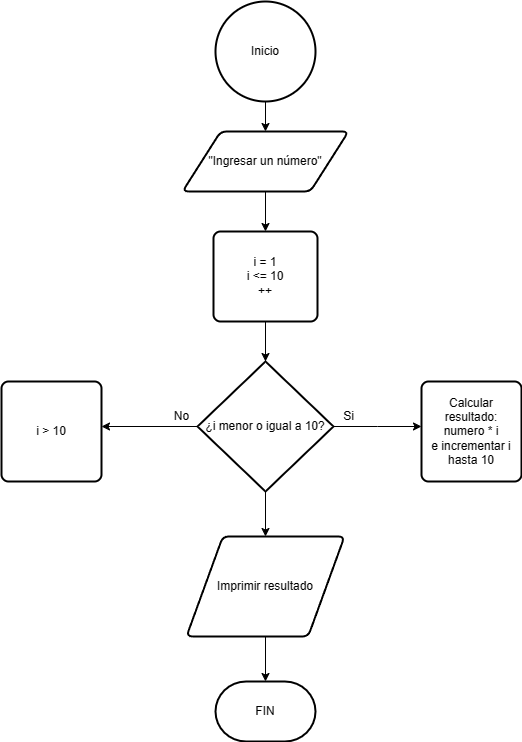

The diagram above was exported from draw.io. Its source (the exported page's mxGraphModel, read from the mxfile embedded in the PNG):
<mxGraphModel dx="1386" dy="785" grid="1" gridSize="10" guides="1" tooltips="1" connect="1" arrows="1" fold="1" page="1" pageScale="1" pageWidth="827" pageHeight="1169" math="0" shadow="0">
  <root>
    <mxCell id="0" />
    <mxCell id="1" parent="0" />
    <mxCell id="728x_cg_2tAb_yxqIKYw-3" style="edgeStyle=orthogonalEdgeStyle;rounded=0;orthogonalLoop=1;jettySize=auto;html=1;" edge="1" parent="1" source="728x_cg_2tAb_yxqIKYw-2" target="728x_cg_2tAb_yxqIKYw-4">
      <mxGeometry relative="1" as="geometry">
        <mxPoint x="414" y="200" as="targetPoint" />
      </mxGeometry>
    </mxCell>
    <mxCell id="728x_cg_2tAb_yxqIKYw-2" value="Inicio" style="strokeWidth=2;html=1;shape=mxgraph.flowchart.start_2;whiteSpace=wrap;" vertex="1" parent="1">
      <mxGeometry x="364" y="50" width="100" height="100" as="geometry" />
    </mxCell>
    <mxCell id="728x_cg_2tAb_yxqIKYw-5" style="edgeStyle=orthogonalEdgeStyle;rounded=0;orthogonalLoop=1;jettySize=auto;html=1;" edge="1" parent="1" source="728x_cg_2tAb_yxqIKYw-4" target="728x_cg_2tAb_yxqIKYw-6">
      <mxGeometry relative="1" as="geometry">
        <mxPoint x="414" y="270" as="targetPoint" />
      </mxGeometry>
    </mxCell>
    <mxCell id="728x_cg_2tAb_yxqIKYw-4" value="&quot;Ingresar un número&quot;" style="shape=parallelogram;html=1;strokeWidth=2;perimeter=parallelogramPerimeter;whiteSpace=wrap;rounded=1;arcSize=12;size=0.23;" vertex="1" parent="1">
      <mxGeometry x="331" y="180" width="166" height="60" as="geometry" />
    </mxCell>
    <mxCell id="728x_cg_2tAb_yxqIKYw-7" style="edgeStyle=orthogonalEdgeStyle;rounded=0;orthogonalLoop=1;jettySize=auto;html=1;" edge="1" parent="1" source="728x_cg_2tAb_yxqIKYw-6" target="728x_cg_2tAb_yxqIKYw-8">
      <mxGeometry relative="1" as="geometry">
        <mxPoint x="410" y="420" as="targetPoint" />
      </mxGeometry>
    </mxCell>
    <mxCell id="728x_cg_2tAb_yxqIKYw-6" value="i = 1&lt;br&gt;i &amp;lt;= 10&lt;br&gt;++" style="rounded=1;whiteSpace=wrap;html=1;absoluteArcSize=1;arcSize=14;strokeWidth=2;" vertex="1" parent="1">
      <mxGeometry x="362" y="280" width="104" height="90" as="geometry" />
    </mxCell>
    <mxCell id="728x_cg_2tAb_yxqIKYw-9" style="edgeStyle=orthogonalEdgeStyle;rounded=0;orthogonalLoop=1;jettySize=auto;html=1;" edge="1" parent="1" source="728x_cg_2tAb_yxqIKYw-8">
      <mxGeometry relative="1" as="geometry">
        <mxPoint x="570" y="475" as="targetPoint" />
      </mxGeometry>
    </mxCell>
    <mxCell id="728x_cg_2tAb_yxqIKYw-11" style="edgeStyle=orthogonalEdgeStyle;rounded=0;orthogonalLoop=1;jettySize=auto;html=1;" edge="1" parent="1" source="728x_cg_2tAb_yxqIKYw-8">
      <mxGeometry relative="1" as="geometry">
        <mxPoint x="250" y="475" as="targetPoint" />
      </mxGeometry>
    </mxCell>
    <mxCell id="728x_cg_2tAb_yxqIKYw-15" style="edgeStyle=orthogonalEdgeStyle;rounded=0;orthogonalLoop=1;jettySize=auto;html=1;" edge="1" parent="1" source="728x_cg_2tAb_yxqIKYw-8">
      <mxGeometry relative="1" as="geometry">
        <mxPoint x="414" y="470" as="targetPoint" />
      </mxGeometry>
    </mxCell>
    <mxCell id="728x_cg_2tAb_yxqIKYw-18" style="edgeStyle=orthogonalEdgeStyle;rounded=0;orthogonalLoop=1;jettySize=auto;html=1;entryX=0.5;entryY=0;entryDx=0;entryDy=0;" edge="1" parent="1" source="728x_cg_2tAb_yxqIKYw-8" target="728x_cg_2tAb_yxqIKYw-19">
      <mxGeometry relative="1" as="geometry">
        <mxPoint x="414" y="585" as="targetPoint" />
      </mxGeometry>
    </mxCell>
    <mxCell id="728x_cg_2tAb_yxqIKYw-8" value="¿i menor o igual a 10?" style="strokeWidth=2;html=1;shape=mxgraph.flowchart.decision;whiteSpace=wrap;" vertex="1" parent="1">
      <mxGeometry x="346" y="410" width="136" height="130" as="geometry" />
    </mxCell>
    <mxCell id="728x_cg_2tAb_yxqIKYw-10" value="Si" style="text;html=1;align=center;verticalAlign=middle;resizable=0;points=[];autosize=1;strokeColor=none;fillColor=none;" vertex="1" parent="1">
      <mxGeometry x="482" y="450" width="30" height="30" as="geometry" />
    </mxCell>
    <mxCell id="728x_cg_2tAb_yxqIKYw-12" value="No" style="text;html=1;align=center;verticalAlign=middle;resizable=0;points=[];autosize=1;strokeColor=none;fillColor=none;" vertex="1" parent="1">
      <mxGeometry x="310" y="450" width="40" height="30" as="geometry" />
    </mxCell>
    <mxCell id="728x_cg_2tAb_yxqIKYw-13" value="Calcular resultado:&lt;br&gt;numero * i&lt;br&gt;e incrementar i hasta 10" style="rounded=1;whiteSpace=wrap;html=1;absoluteArcSize=1;arcSize=14;strokeWidth=2;" vertex="1" parent="1">
      <mxGeometry x="570" y="430" width="100" height="100" as="geometry" />
    </mxCell>
    <mxCell id="728x_cg_2tAb_yxqIKYw-14" value="i &amp;gt; 10" style="rounded=1;whiteSpace=wrap;html=1;absoluteArcSize=1;arcSize=14;strokeWidth=2;" vertex="1" parent="1">
      <mxGeometry x="150" y="430" width="100" height="100" as="geometry" />
    </mxCell>
    <mxCell id="728x_cg_2tAb_yxqIKYw-20" style="edgeStyle=orthogonalEdgeStyle;rounded=0;orthogonalLoop=1;jettySize=auto;html=1;" edge="1" parent="1" source="728x_cg_2tAb_yxqIKYw-19" target="728x_cg_2tAb_yxqIKYw-21">
      <mxGeometry relative="1" as="geometry">
        <mxPoint x="414" y="720" as="targetPoint" />
      </mxGeometry>
    </mxCell>
    <mxCell id="728x_cg_2tAb_yxqIKYw-19" value="Imprimir resultado" style="shape=parallelogram;html=1;strokeWidth=2;perimeter=parallelogramPerimeter;whiteSpace=wrap;rounded=1;arcSize=12;size=0.23;" vertex="1" parent="1">
      <mxGeometry x="335" y="585" width="158" height="100" as="geometry" />
    </mxCell>
    <mxCell id="728x_cg_2tAb_yxqIKYw-21" value="FIN" style="strokeWidth=2;html=1;shape=mxgraph.flowchart.terminator;whiteSpace=wrap;" vertex="1" parent="1">
      <mxGeometry x="364" y="730" width="100" height="60" as="geometry" />
    </mxCell>
  </root>
</mxGraphModel>